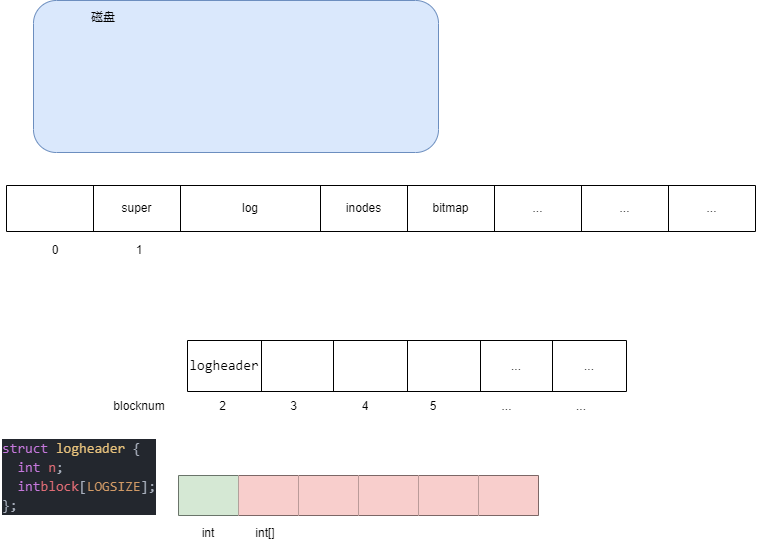

The diagram above was exported from draw.io. Its source (the exported page's mxGraphModel, read from the mxfile embedded in the PNG):
<mxGraphModel dx="1116" dy="397" grid="0" gridSize="10" guides="1" tooltips="1" connect="1" arrows="1" fold="1" page="0" pageScale="1" pageWidth="827" pageHeight="1169" math="0" shadow="0">
  <root>
    <mxCell id="0" />
    <mxCell id="1" parent="0" />
    <mxCell id="PRjdOffWLHCd0kdQ1uyH-1" value="" style="rounded=1;whiteSpace=wrap;html=1;fillColor=#dae8fc;strokeColor=#6c8ebf;" vertex="1" parent="1">
      <mxGeometry x="-42" y="159" width="405" height="152" as="geometry" />
    </mxCell>
    <mxCell id="PRjdOffWLHCd0kdQ1uyH-2" value="磁盘" style="text;html=1;strokeColor=none;fillColor=none;align=center;verticalAlign=middle;whiteSpace=wrap;rounded=0;" vertex="1" parent="1">
      <mxGeometry x="-5" y="164" width="66" height="24" as="geometry" />
    </mxCell>
    <mxCell id="PRjdOffWLHCd0kdQ1uyH-3" value="" style="shape=table;startSize=0;container=1;collapsible=0;childLayout=tableLayout;" vertex="1" parent="1">
      <mxGeometry x="-69" y="344" width="749" height="46" as="geometry" />
    </mxCell>
    <mxCell id="PRjdOffWLHCd0kdQ1uyH-4" value="" style="shape=tableRow;horizontal=0;startSize=0;swimlaneHead=0;swimlaneBody=0;top=0;left=0;bottom=0;right=0;collapsible=0;dropTarget=0;fillColor=none;points=[[0,0.5],[1,0.5]];portConstraint=eastwest;" vertex="1" parent="PRjdOffWLHCd0kdQ1uyH-3">
      <mxGeometry width="749" height="46" as="geometry" />
    </mxCell>
    <mxCell id="PRjdOffWLHCd0kdQ1uyH-5" value="" style="shape=partialRectangle;html=1;whiteSpace=wrap;connectable=0;overflow=hidden;fillColor=none;top=0;left=0;bottom=0;right=0;pointerEvents=1;" vertex="1" parent="PRjdOffWLHCd0kdQ1uyH-4">
      <mxGeometry width="87" height="46" as="geometry">
        <mxRectangle width="87" height="46" as="alternateBounds" />
      </mxGeometry>
    </mxCell>
    <mxCell id="PRjdOffWLHCd0kdQ1uyH-6" value="super" style="shape=partialRectangle;html=1;whiteSpace=wrap;connectable=0;overflow=hidden;fillColor=none;top=0;left=0;bottom=0;right=0;pointerEvents=1;" vertex="1" parent="PRjdOffWLHCd0kdQ1uyH-4">
      <mxGeometry x="87" width="87" height="46" as="geometry">
        <mxRectangle width="87" height="46" as="alternateBounds" />
      </mxGeometry>
    </mxCell>
    <mxCell id="PRjdOffWLHCd0kdQ1uyH-7" value="log" style="shape=partialRectangle;html=1;whiteSpace=wrap;connectable=0;overflow=hidden;fillColor=none;top=0;left=0;bottom=0;right=0;pointerEvents=1;" vertex="1" parent="PRjdOffWLHCd0kdQ1uyH-4">
      <mxGeometry x="174" width="140" height="46" as="geometry">
        <mxRectangle width="140" height="46" as="alternateBounds" />
      </mxGeometry>
    </mxCell>
    <mxCell id="PRjdOffWLHCd0kdQ1uyH-8" value="inodes" style="shape=partialRectangle;html=1;whiteSpace=wrap;connectable=0;overflow=hidden;fillColor=none;top=0;left=0;bottom=0;right=0;pointerEvents=1;" vertex="1" parent="PRjdOffWLHCd0kdQ1uyH-4">
      <mxGeometry x="314" width="87" height="46" as="geometry">
        <mxRectangle width="87" height="46" as="alternateBounds" />
      </mxGeometry>
    </mxCell>
    <mxCell id="PRjdOffWLHCd0kdQ1uyH-9" value="bitmap" style="shape=partialRectangle;html=1;whiteSpace=wrap;connectable=0;overflow=hidden;fillColor=none;top=0;left=0;bottom=0;right=0;pointerEvents=1;" vertex="1" parent="PRjdOffWLHCd0kdQ1uyH-4">
      <mxGeometry x="401" width="87" height="46" as="geometry">
        <mxRectangle width="87" height="46" as="alternateBounds" />
      </mxGeometry>
    </mxCell>
    <mxCell id="PRjdOffWLHCd0kdQ1uyH-12" value="..." style="shape=partialRectangle;html=1;whiteSpace=wrap;connectable=0;overflow=hidden;fillColor=none;top=0;left=0;bottom=0;right=0;pointerEvents=1;" vertex="1" parent="PRjdOffWLHCd0kdQ1uyH-4">
      <mxGeometry x="488" width="87" height="46" as="geometry">
        <mxRectangle width="87" height="46" as="alternateBounds" />
      </mxGeometry>
    </mxCell>
    <mxCell id="PRjdOffWLHCd0kdQ1uyH-11" value="..." style="shape=partialRectangle;html=1;whiteSpace=wrap;connectable=0;overflow=hidden;fillColor=none;top=0;left=0;bottom=0;right=0;pointerEvents=1;" vertex="1" parent="PRjdOffWLHCd0kdQ1uyH-4">
      <mxGeometry x="575" width="87" height="46" as="geometry">
        <mxRectangle width="87" height="46" as="alternateBounds" />
      </mxGeometry>
    </mxCell>
    <mxCell id="PRjdOffWLHCd0kdQ1uyH-10" value="..." style="shape=partialRectangle;html=1;whiteSpace=wrap;connectable=0;overflow=hidden;fillColor=none;top=0;left=0;bottom=0;right=0;pointerEvents=1;" vertex="1" parent="PRjdOffWLHCd0kdQ1uyH-4">
      <mxGeometry x="662" width="87" height="46" as="geometry">
        <mxRectangle width="87" height="46" as="alternateBounds" />
      </mxGeometry>
    </mxCell>
    <mxCell id="PRjdOffWLHCd0kdQ1uyH-13" value="" style="shape=table;startSize=0;container=1;collapsible=0;childLayout=tableLayout;strokeColor=none;" vertex="1" parent="1">
      <mxGeometry x="112" y="545" width="427" height="40" as="geometry" />
    </mxCell>
    <mxCell id="PRjdOffWLHCd0kdQ1uyH-14" value="" style="shape=tableRow;horizontal=0;startSize=0;swimlaneHead=0;swimlaneBody=0;top=0;left=0;bottom=0;right=0;collapsible=0;dropTarget=0;fillColor=none;points=[[0,0.5],[1,0.5]];portConstraint=eastwest;" vertex="1" parent="PRjdOffWLHCd0kdQ1uyH-13">
      <mxGeometry width="427" height="40" as="geometry" />
    </mxCell>
    <mxCell id="PRjdOffWLHCd0kdQ1uyH-15" value="2" style="shape=partialRectangle;html=1;whiteSpace=wrap;connectable=0;overflow=hidden;fillColor=none;top=0;left=0;bottom=0;right=0;pointerEvents=1;" vertex="1" parent="PRjdOffWLHCd0kdQ1uyH-14">
      <mxGeometry width="71" height="40" as="geometry">
        <mxRectangle width="71" height="40" as="alternateBounds" />
      </mxGeometry>
    </mxCell>
    <mxCell id="PRjdOffWLHCd0kdQ1uyH-16" value="3" style="shape=partialRectangle;html=1;whiteSpace=wrap;connectable=0;overflow=hidden;fillColor=none;top=0;left=0;bottom=0;right=0;pointerEvents=1;" vertex="1" parent="PRjdOffWLHCd0kdQ1uyH-14">
      <mxGeometry x="71" width="71" height="40" as="geometry">
        <mxRectangle width="71" height="40" as="alternateBounds" />
      </mxGeometry>
    </mxCell>
    <mxCell id="PRjdOffWLHCd0kdQ1uyH-17" value="4" style="shape=partialRectangle;html=1;whiteSpace=wrap;connectable=0;overflow=hidden;fillColor=none;top=0;left=0;bottom=0;right=0;pointerEvents=1;" vertex="1" parent="PRjdOffWLHCd0kdQ1uyH-14">
      <mxGeometry x="142" width="72" height="40" as="geometry">
        <mxRectangle width="72" height="40" as="alternateBounds" />
      </mxGeometry>
    </mxCell>
    <mxCell id="PRjdOffWLHCd0kdQ1uyH-18" value="5" style="shape=partialRectangle;html=1;whiteSpace=wrap;connectable=0;overflow=hidden;fillColor=none;top=0;left=0;bottom=0;right=0;pointerEvents=1;" vertex="1" parent="PRjdOffWLHCd0kdQ1uyH-14">
      <mxGeometry x="214" width="64" height="40" as="geometry">
        <mxRectangle width="64" height="40" as="alternateBounds" />
      </mxGeometry>
    </mxCell>
    <mxCell id="PRjdOffWLHCd0kdQ1uyH-19" value="..." style="shape=partialRectangle;html=1;whiteSpace=wrap;connectable=0;overflow=hidden;fillColor=none;top=0;left=0;bottom=0;right=0;pointerEvents=1;" vertex="1" parent="PRjdOffWLHCd0kdQ1uyH-14">
      <mxGeometry x="278" width="83" height="40" as="geometry">
        <mxRectangle width="83" height="40" as="alternateBounds" />
      </mxGeometry>
    </mxCell>
    <mxCell id="PRjdOffWLHCd0kdQ1uyH-20" value="..." style="shape=partialRectangle;html=1;whiteSpace=wrap;connectable=0;overflow=hidden;fillColor=none;top=0;left=0;bottom=0;right=0;pointerEvents=1;" vertex="1" parent="PRjdOffWLHCd0kdQ1uyH-14">
      <mxGeometry x="361" width="66" height="40" as="geometry">
        <mxRectangle width="66" height="40" as="alternateBounds" />
      </mxGeometry>
    </mxCell>
    <mxCell id="PRjdOffWLHCd0kdQ1uyH-22" value="" style="shape=table;startSize=0;container=1;collapsible=0;childLayout=tableLayout;" vertex="1" parent="1">
      <mxGeometry x="112" y="499" width="439" height="51" as="geometry" />
    </mxCell>
    <mxCell id="PRjdOffWLHCd0kdQ1uyH-23" value="" style="shape=tableRow;horizontal=0;startSize=0;swimlaneHead=0;swimlaneBody=0;top=0;left=0;bottom=0;right=0;collapsible=0;dropTarget=0;fillColor=none;points=[[0,0.5],[1,0.5]];portConstraint=eastwest;" vertex="1" parent="PRjdOffWLHCd0kdQ1uyH-22">
      <mxGeometry width="439" height="51" as="geometry" />
    </mxCell>
    <mxCell id="PRjdOffWLHCd0kdQ1uyH-24" value="&lt;span style=&quot;font-family: &amp;quot;Fira Code&amp;quot;, Consolas, &amp;quot;Courier New&amp;quot;, monospace; font-size: 14px; text-align: left;&quot;&gt;logheader&lt;/span&gt;" style="shape=partialRectangle;html=1;whiteSpace=wrap;connectable=0;overflow=hidden;fillColor=none;top=0;left=0;bottom=0;right=0;pointerEvents=1;" vertex="1" parent="PRjdOffWLHCd0kdQ1uyH-23">
      <mxGeometry width="74" height="51" as="geometry">
        <mxRectangle width="74" height="51" as="alternateBounds" />
      </mxGeometry>
    </mxCell>
    <mxCell id="PRjdOffWLHCd0kdQ1uyH-25" value="" style="shape=partialRectangle;html=1;whiteSpace=wrap;connectable=0;overflow=hidden;fillColor=none;top=0;left=0;bottom=0;right=0;pointerEvents=1;" vertex="1" parent="PRjdOffWLHCd0kdQ1uyH-23">
      <mxGeometry x="74" width="72" height="51" as="geometry">
        <mxRectangle width="72" height="51" as="alternateBounds" />
      </mxGeometry>
    </mxCell>
    <mxCell id="PRjdOffWLHCd0kdQ1uyH-26" value="" style="shape=partialRectangle;html=1;whiteSpace=wrap;connectable=0;overflow=hidden;fillColor=none;top=0;left=0;bottom=0;right=0;pointerEvents=1;" vertex="1" parent="PRjdOffWLHCd0kdQ1uyH-23">
      <mxGeometry x="146" width="74" height="51" as="geometry">
        <mxRectangle width="74" height="51" as="alternateBounds" />
      </mxGeometry>
    </mxCell>
    <mxCell id="PRjdOffWLHCd0kdQ1uyH-27" value="" style="shape=partialRectangle;html=1;whiteSpace=wrap;connectable=0;overflow=hidden;fillColor=none;top=0;left=0;bottom=0;right=0;pointerEvents=1;" vertex="1" parent="PRjdOffWLHCd0kdQ1uyH-23">
      <mxGeometry x="220" width="73" height="51" as="geometry">
        <mxRectangle width="73" height="51" as="alternateBounds" />
      </mxGeometry>
    </mxCell>
    <mxCell id="PRjdOffWLHCd0kdQ1uyH-28" value="..." style="shape=partialRectangle;html=1;whiteSpace=wrap;connectable=0;overflow=hidden;fillColor=none;top=0;left=0;bottom=0;right=0;pointerEvents=1;" vertex="1" parent="PRjdOffWLHCd0kdQ1uyH-23">
      <mxGeometry x="293" width="72" height="51" as="geometry">
        <mxRectangle width="72" height="51" as="alternateBounds" />
      </mxGeometry>
    </mxCell>
    <mxCell id="PRjdOffWLHCd0kdQ1uyH-29" value="..." style="shape=partialRectangle;html=1;whiteSpace=wrap;connectable=0;overflow=hidden;fillColor=none;top=0;left=0;bottom=0;right=0;pointerEvents=1;" vertex="1" parent="PRjdOffWLHCd0kdQ1uyH-23">
      <mxGeometry x="365" width="74" height="51" as="geometry">
        <mxRectangle width="74" height="51" as="alternateBounds" />
      </mxGeometry>
    </mxCell>
    <mxCell id="PRjdOffWLHCd0kdQ1uyH-30" value="1" style="text;html=1;strokeColor=none;fillColor=none;align=center;verticalAlign=middle;whiteSpace=wrap;rounded=0;labelBackgroundColor=#FFFFFF;fontColor=#000000;" vertex="1" parent="1">
      <mxGeometry x="34" y="394" width="60" height="30" as="geometry" />
    </mxCell>
    <mxCell id="PRjdOffWLHCd0kdQ1uyH-31" value="" style="shape=table;startSize=0;container=1;collapsible=0;childLayout=tableLayout;labelBackgroundColor=#FFFFFF;fontColor=#000000;" vertex="1" parent="1">
      <mxGeometry x="103" y="634" width="360" height="40" as="geometry" />
    </mxCell>
    <mxCell id="PRjdOffWLHCd0kdQ1uyH-32" value="" style="shape=tableRow;horizontal=0;startSize=0;swimlaneHead=0;swimlaneBody=0;top=0;left=0;bottom=0;right=0;collapsible=0;dropTarget=0;fillColor=none;points=[[0,0.5],[1,0.5]];portConstraint=eastwest;labelBackgroundColor=#FFFFFF;fontColor=#000000;" vertex="1" parent="PRjdOffWLHCd0kdQ1uyH-31">
      <mxGeometry width="360" height="40" as="geometry" />
    </mxCell>
    <mxCell id="PRjdOffWLHCd0kdQ1uyH-33" value="" style="shape=partialRectangle;html=1;whiteSpace=wrap;connectable=0;overflow=hidden;fillColor=#d5e8d4;top=0;left=0;bottom=0;right=0;pointerEvents=1;labelBackgroundColor=#FFFFFF;strokeColor=#82b366;" vertex="1" parent="PRjdOffWLHCd0kdQ1uyH-32">
      <mxGeometry width="60" height="40" as="geometry">
        <mxRectangle width="60" height="40" as="alternateBounds" />
      </mxGeometry>
    </mxCell>
    <mxCell id="PRjdOffWLHCd0kdQ1uyH-34" value="" style="shape=partialRectangle;html=1;whiteSpace=wrap;connectable=0;overflow=hidden;fillColor=#f8cecc;top=0;left=0;bottom=0;right=0;pointerEvents=1;labelBackgroundColor=#FFFFFF;strokeColor=#b85450;" vertex="1" parent="PRjdOffWLHCd0kdQ1uyH-32">
      <mxGeometry x="60" width="60" height="40" as="geometry">
        <mxRectangle width="60" height="40" as="alternateBounds" />
      </mxGeometry>
    </mxCell>
    <mxCell id="PRjdOffWLHCd0kdQ1uyH-35" value="" style="shape=partialRectangle;html=1;whiteSpace=wrap;connectable=0;overflow=hidden;fillColor=#f8cecc;top=0;left=0;bottom=0;right=0;pointerEvents=1;labelBackgroundColor=#FFFFFF;strokeColor=#b85450;" vertex="1" parent="PRjdOffWLHCd0kdQ1uyH-32">
      <mxGeometry x="120" width="60" height="40" as="geometry">
        <mxRectangle width="60" height="40" as="alternateBounds" />
      </mxGeometry>
    </mxCell>
    <mxCell id="PRjdOffWLHCd0kdQ1uyH-36" value="" style="shape=partialRectangle;html=1;whiteSpace=wrap;connectable=0;overflow=hidden;fillColor=#f8cecc;top=0;left=0;bottom=0;right=0;pointerEvents=1;labelBackgroundColor=#FFFFFF;strokeColor=#b85450;" vertex="1" parent="PRjdOffWLHCd0kdQ1uyH-32">
      <mxGeometry x="180" width="60" height="40" as="geometry">
        <mxRectangle width="60" height="40" as="alternateBounds" />
      </mxGeometry>
    </mxCell>
    <mxCell id="PRjdOffWLHCd0kdQ1uyH-37" value="" style="shape=partialRectangle;html=1;whiteSpace=wrap;connectable=0;overflow=hidden;fillColor=#f8cecc;top=0;left=0;bottom=0;right=0;pointerEvents=1;labelBackgroundColor=#FFFFFF;strokeColor=#b85450;" vertex="1" parent="PRjdOffWLHCd0kdQ1uyH-32">
      <mxGeometry x="240" width="60" height="40" as="geometry">
        <mxRectangle width="60" height="40" as="alternateBounds" />
      </mxGeometry>
    </mxCell>
    <mxCell id="PRjdOffWLHCd0kdQ1uyH-38" value="" style="shape=partialRectangle;html=1;whiteSpace=wrap;connectable=0;overflow=hidden;fillColor=#f8cecc;top=0;left=0;bottom=0;right=0;pointerEvents=1;labelBackgroundColor=#FFFFFF;strokeColor=#b85450;" vertex="1" parent="PRjdOffWLHCd0kdQ1uyH-32">
      <mxGeometry x="300" width="60" height="40" as="geometry">
        <mxRectangle width="60" height="40" as="alternateBounds" />
      </mxGeometry>
    </mxCell>
    <mxCell id="PRjdOffWLHCd0kdQ1uyH-39" value="0" style="text;html=1;strokeColor=none;fillColor=none;align=center;verticalAlign=middle;whiteSpace=wrap;rounded=0;labelBackgroundColor=#FFFFFF;fontColor=#000000;" vertex="1" parent="1">
      <mxGeometry x="-50" y="394" width="60" height="30" as="geometry" />
    </mxCell>
    <mxCell id="PRjdOffWLHCd0kdQ1uyH-40" value="blocknum" style="text;html=1;strokeColor=none;fillColor=none;align=center;verticalAlign=middle;whiteSpace=wrap;rounded=0;labelBackgroundColor=#FFFFFF;fontColor=#000000;" vertex="1" parent="1">
      <mxGeometry x="34" y="550" width="60" height="30" as="geometry" />
    </mxCell>
    <mxCell id="PRjdOffWLHCd0kdQ1uyH-41" value="&lt;div style=&quot;color: rgb(171, 178, 191); background-color: rgb(35, 39, 46); font-family: &amp;quot;Fira Code&amp;quot;, Consolas, &amp;quot;Courier New&amp;quot;, monospace; font-size: 14px; line-height: 19px;&quot;&gt;&lt;div&gt;&lt;span style=&quot;color: #c678dd;&quot;&gt;struct&lt;/span&gt; &lt;span style=&quot;color: #e5c07b;&quot;&gt;logheader&lt;/span&gt; {&lt;/div&gt;&lt;div&gt;&amp;nbsp; &lt;span style=&quot;color: #c678dd;&quot;&gt;int&lt;/span&gt; &lt;span style=&quot;color: #e06c75;&quot;&gt;n&lt;/span&gt;;&amp;nbsp; &amp;nbsp;&amp;nbsp;&lt;span style=&quot;color: rgb(198, 120, 221);&quot;&gt;int&lt;/span&gt;&lt;span style=&quot;color: rgb(224, 108, 117);&quot;&gt;block&lt;/span&gt;[&lt;span style=&quot;color: rgb(209, 154, 102);&quot;&gt;LOGSIZE&lt;/span&gt;];&lt;/div&gt;&lt;div&gt;};&lt;/div&gt;&lt;/div&gt;" style="text;html=1;strokeColor=none;fillColor=none;align=left;verticalAlign=middle;whiteSpace=wrap;rounded=0;labelBackgroundColor=#FFFFFF;fontColor=#000000;" vertex="1" parent="1">
      <mxGeometry x="-75" y="585" width="148" height="100" as="geometry" />
    </mxCell>
    <mxCell id="PRjdOffWLHCd0kdQ1uyH-42" value="int" style="text;html=1;strokeColor=none;fillColor=none;align=center;verticalAlign=middle;whiteSpace=wrap;rounded=0;labelBackgroundColor=#FFFFFF;fontColor=#000000;" vertex="1" parent="1">
      <mxGeometry x="103" y="677" width="60" height="30" as="geometry" />
    </mxCell>
    <mxCell id="PRjdOffWLHCd0kdQ1uyH-43" value="int[]" style="text;html=1;strokeColor=none;fillColor=none;align=center;verticalAlign=middle;whiteSpace=wrap;rounded=0;labelBackgroundColor=#FFFFFF;fontColor=#000000;" vertex="1" parent="1">
      <mxGeometry x="160" y="677" width="60" height="30" as="geometry" />
    </mxCell>
  </root>
</mxGraphModel>